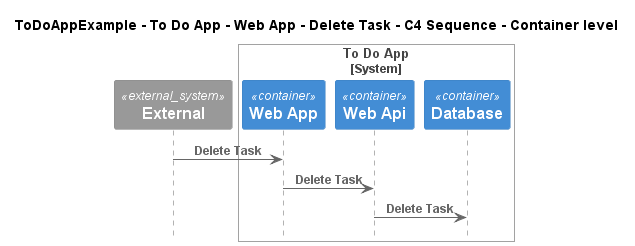

The diagram above was rendered by PlantUML. Its source (embedded in the PNG):
@startuml
!pragma layout smetana
!include ..\..\..\..\..\..\..\.c4s\C4_Sequence.puml

title ToDoAppExample - To Do App - Web App - Delete Task - C4 Sequence - Container level

System_Ext(C4InterFlow.SoftwareSystems.ExternalSystem, "External", "")

System_Boundary(ToDoAppExample.SoftwareSystems.ToDoApp, "To Do App")
    Container(ToDoAppExample.SoftwareSystems.ToDoApp.Containers.WebApp, "Web App", "", "")
    Container(ToDoAppExample.SoftwareSystems.ToDoApp.Containers.WebApi, "Web Api", "", "")
    Container(ToDoAppExample.SoftwareSystems.ToDoApp.Containers.Database, "Database", "", "")
Boundary_End()

Rel(C4InterFlow.SoftwareSystems.ExternalSystem, ToDoAppExample.SoftwareSystems.ToDoApp.Containers.WebApp, "Delete Task")
Rel(ToDoAppExample.SoftwareSystems.ToDoApp.Containers.WebApp, ToDoAppExample.SoftwareSystems.ToDoApp.Containers.WebApi, "Delete Task")
Rel(ToDoAppExample.SoftwareSystems.ToDoApp.Containers.WebApi, ToDoAppExample.SoftwareSystems.ToDoApp.Containers.Database, "Delete Task")


@enduml